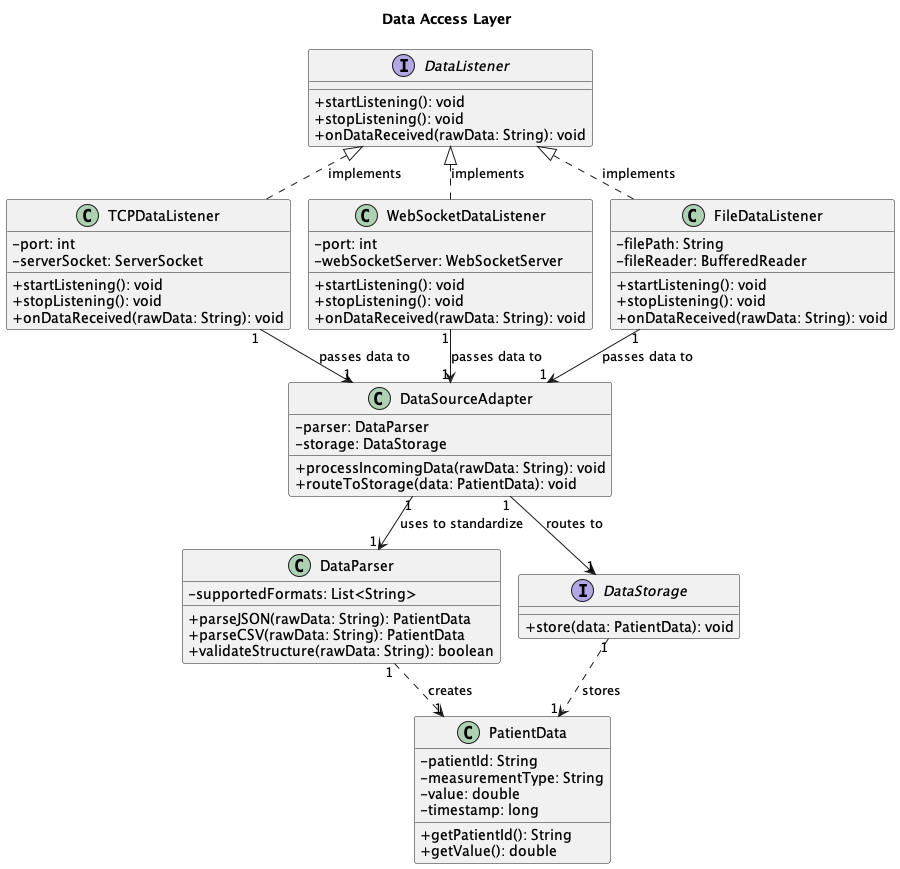

The diagram above was rendered by PlantUML. Its source (embedded in the PNG):
@startuml DataAccessLayer
!pragma layout smetana
title Data Access Layer
skinparam classAttributeIconSize 0

interface DataListener {
  +startListening(): void
  +stopListening(): void
  +onDataReceived(rawData: String): void
}

class TCPDataListener {
  -port: int
  -serverSocket: ServerSocket
  +startListening(): void
  +stopListening(): void
  +onDataReceived(rawData: String): void
}

class WebSocketDataListener {
  -port: int
  -webSocketServer: WebSocketServer
  +startListening(): void
  +stopListening(): void
  +onDataReceived(rawData: String): void
}

class FileDataListener {
  -filePath: String
  -fileReader: BufferedReader
  +startListening(): void
  +stopListening(): void
  +onDataReceived(rawData: String): void
}

class DataParser {
  -supportedFormats: List<String>
  +parseJSON(rawData: String): PatientData
  +parseCSV(rawData: String): PatientData
  +validateStructure(rawData: String): boolean
}

class DataSourceAdapter {
  -parser: DataParser
  -storage: DataStorage
  +processIncomingData(rawData: String): void
  +routeToStorage(data: PatientData): void
}

class PatientData {
  -patientId: String
  -measurementType: String
  -value: double
  -timestamp: long
  +getPatientId(): String
  +getValue(): double
}

interface DataStorage {
  +store(data: PatientData): void
}

DataListener <|.. TCPDataListener : implements
DataListener <|.. WebSocketDataListener : implements
DataListener <|.. FileDataListener : implements

TCPDataListener "1" --> "1" DataSourceAdapter : passes data to
WebSocketDataListener "1" --> "1" DataSourceAdapter : passes data to
FileDataListener "1" --> "1" DataSourceAdapter : passes data to

DataSourceAdapter "1" --> "1" DataParser : uses to standardize
DataSourceAdapter "1" --> "1" DataStorage : routes to
DataParser "1" ..> "1" PatientData : creates
DataStorage "1" ..> "1" PatientData : stores

@enduml